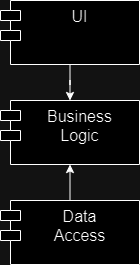

The diagram above was exported from draw.io. Its source (the exported page's mxGraphModel, read from the mxfile embedded in the PNG):
<mxGraphModel dx="2213" dy="791" grid="0" gridSize="10" guides="1" tooltips="1" connect="1" arrows="1" fold="1" page="1" pageScale="1" pageWidth="827" pageHeight="1169" math="0" shadow="0">
  <root>
    <mxCell id="0" />
    <mxCell id="1" parent="0" />
    <mxCell id="EZmoYBDLElet8mVWKqFx-4" style="edgeStyle=orthogonalEdgeStyle;rounded=0;orthogonalLoop=1;jettySize=auto;html=1;exitX=0.5;exitY=0;exitDx=0;exitDy=0;entryX=0.5;entryY=1;entryDx=0;entryDy=0;" parent="1" source="lv1SbRGUw3e7nfGYEbwt-6" target="EZmoYBDLElet8mVWKqFx-1" edge="1">
      <mxGeometry relative="1" as="geometry" />
    </mxCell>
    <mxCell id="lv1SbRGUw3e7nfGYEbwt-6" value="Data &lt;br&gt;Access" style="shape=module;align=left;spacingLeft=20;align=center;verticalAlign=top;whiteSpace=wrap;html=1;fontSize=16;" parent="1" vertex="1">
      <mxGeometry x="-770" y="220" width="139" height="64" as="geometry" />
    </mxCell>
    <mxCell id="EZmoYBDLElet8mVWKqFx-1" value="Business &lt;br style=&quot;font-size: 16px;&quot;&gt;Logic" style="shape=module;align=left;spacingLeft=20;align=center;verticalAlign=top;whiteSpace=wrap;html=1;fontSize=16;" parent="1" vertex="1">
      <mxGeometry x="-770" y="120" width="139" height="64" as="geometry" />
    </mxCell>
    <mxCell id="EZmoYBDLElet8mVWKqFx-3" style="edgeStyle=orthogonalEdgeStyle;rounded=0;orthogonalLoop=1;jettySize=auto;html=1;" parent="1" source="EZmoYBDLElet8mVWKqFx-2" target="EZmoYBDLElet8mVWKqFx-1" edge="1">
      <mxGeometry relative="1" as="geometry" />
    </mxCell>
    <mxCell id="EZmoYBDLElet8mVWKqFx-2" value="UI" style="shape=module;align=left;spacingLeft=20;align=center;verticalAlign=top;whiteSpace=wrap;html=1;fontSize=16;" parent="1" vertex="1">
      <mxGeometry x="-770" y="20" width="139" height="64" as="geometry" />
    </mxCell>
  </root>
</mxGraphModel>